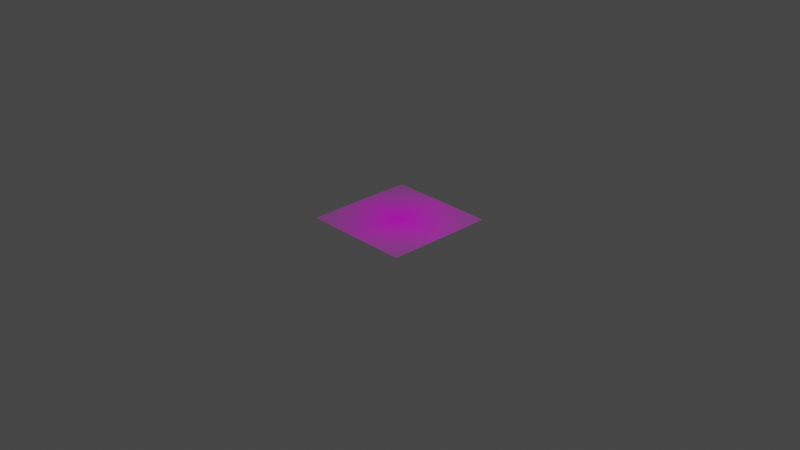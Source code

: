 # Source: pakistan001.blend  (saved by Blender 2.82.7; exported with 4.5.12 LTS)
import bpy
from mathutils import Matrix  # noqa: F401  (used for matrix-valued properties, if any)

bpy.ops.wm.read_factory_settings(use_empty=True)
scene = bpy.context.scene
scene.name = 'Scene'

# ---- collections
col_collection = bpy.data.collections.new('Collection'); scene.collection.children.link(col_collection)

# ---- images (referenced by path relative to the original .blend; pixels are not part of the script)
import os
ASSET_DIR = os.environ.get("B2B_ASSET_DIR", "")  # directory of the original .blend (textures are referenced by path, not embedded)
HERE = os.path.dirname(os.path.abspath(__file__))  # packed textures are extracted next to this script under _unpacked/

def load_image(name, relpath, width, height, colorspace="sRGB"):
    """Load a texture the original file referenced (path relative to the .blend, or extracted next to this script)."""
    p = next((c for c in (os.path.join(HERE, relpath), os.path.join(ASSET_DIR, relpath)) if relpath and os.path.exists(c)), "")
    if p:
        img = bpy.data.images.load(p, check_existing=True)
        img.name = name
    else:  # same state as the original file: an image datablock whose file is absent (Cycles renders it pink)
        img = bpy.data.images.new(name, width, height)
        img.source = "FILE"
        img.filepath = "//" + (relpath or name)
    img.colorspace_settings.name = colorspace
    return img
img_pakistanmap_jpg = load_image('PakistanMap.jpg', 'PakistanMap.jpg', 1024, 1024, 'sRGB')

# ---- materials (node trees are filled in below, after node groups)
mat_pakistanmap = bpy.data.materials.new('PakistanMap')
mat_pakistanmap.surface_render_method = 'BLENDED'
mat_pakistanmap.blend_method = 'BLEND'

# ---- material node trees
mat_pakistanmap.use_nodes = True; mat_pakistanmap.node_tree.nodes.clear()
_N = mat_pakistanmap.node_tree.nodes; _L = mat_pakistanmap.node_tree.links
n0 = _N.new('ShaderNodeOutputMaterial'); n0.name = 'Material Output'; n0.location = (300, 300)
n1 = _N.new('ShaderNodeTexImage'); n1.name = 'Image Texture'; n1.location = (-200, 300)
n1.image = img_pakistanmap_jpg
n1.extension = 'CLIP'
n2 = _N.new('ShaderNodeBsdfPrincipled'); n2.name = 'Principled BSDF'; n2.location = (0, 300)
n2.distribution = 'GGX'
n2.subsurface_method = 'BURLEY'
n2.inputs[3].default_value = 1.45
n2.inputs[27].default_value = (0.0, 0.0, 0.0, 1.0)
n2.inputs[28].default_value = 1.0
_L.new(n1.outputs[0], n2.inputs[0])
_L.new(n1.outputs[1], n2.inputs[4])
_L.new(n2.outputs[0], n0.inputs[0])
n0.is_active_output = True

# ---- world
world_world = bpy.data.worlds.new('World'); scene.world = world_world
world_world.use_nodes = True; world_world.node_tree.nodes.clear()
_N = world_world.node_tree.nodes; _L = world_world.node_tree.links
n0 = _N.new('ShaderNodeOutputWorld'); n0.name = 'World Output'; n0.location = (300, 300)
n1 = _N.new('ShaderNodeBackground'); n1.name = 'Background'; n1.location = (10, 300)
n1.inputs[0].default_value = (0.05088, 0.05088, 0.05088, 1.0)
_L.new(n1.outputs[0], n0.inputs[0])
n0.is_active_output = True
world_world.color = (0.05088, 0.05088, 0.05088)
world_world.use_sun_shadow = False
world_world.sun_shadow_jitter_overblur = 0.0

# ---- cameras
cam_camera = bpy.data.cameras.new('Camera')
cam_camera.clip_end = 100.0
cam_camera.ortho_scale = 7.314

# ---- lights
light_light = bpy.data.lights.new('Light', 'POINT')
light_light.transmission_factor = 0.0
light_light.energy = 1000.0
light_light.shadow_soft_size = 0.1
light_light.shadow_maximum_resolution = 0.006
light_light.use_absolute_resolution = True

# ---- meshes
me_pakistanmap = bpy.data.meshes.new('PakistanMap')
me_pakistanmap.from_pydata([(-0.5941, -0.5, 0.0), (0.5941, -0.5, 0.0), (-0.5941, 0.5, 0.0), (0.5941, 0.5, 0.0)], [], [(0, 1, 3, 2)])
_uv = me_pakistanmap.uv_layers.new(name='UVMap')
_uv.uv.foreach_set('vector', [0.0, 0.0, 1.0, 0.0, 1.0, 1.0, 0.0, 1.0])
me_pakistanmap.materials.append(mat_pakistanmap)
me_pakistanmap.use_remesh_fix_poles = True
me_pakistanmap.use_remesh_preserve_attributes = False
me_pakistanmap.use_mirror_vertex_groups = False
me_pakistanmap.update()

# ---- objects
ob_light = bpy.data.objects.new('Light', light_light)
ob_camera = bpy.data.objects.new('Camera', cam_camera)
ob_pakistanmap = bpy.data.objects.new('PakistanMap', me_pakistanmap)

# ---- transforms, parenting, visibility, modifiers, constraints
ob_light.location = (4.076, 1.005, 5.904)
ob_light.rotation_euler = (0.6503, 0.05522, 1.866)
ob_light.lock_rotations_4d = False
ob_light.empty_display_type = 'ARROWS'
ob_light.color = (0.0, 0.0, 0.0, 0.0)
ob_light.lineart.crease_threshold = 0.0
ob_camera.location = (7.359, -6.926, 4.958)
ob_camera.rotation_euler = (1.109, 0.0, 0.8149)
ob_camera.lock_rotations_4d = False
ob_camera.empty_display_type = 'ARROWS'
ob_camera.color = (0.0, 0.0, 0.0, 0.0)
ob_camera.display_type = 'WIRE'
ob_camera.lineart.crease_threshold = 0.0
ob_pakistanmap.location = (0.0, 0.0, 0.0)
ob_pakistanmap.rotation_euler = (3.142, -3.142, 3.142)
ob_pakistanmap.scale = (1.0, 1.198, 1.0)
ob_pakistanmap.lineart.crease_threshold = 0.0

# ---- collection membership
col_collection.objects.link(ob_light)
col_collection.objects.link(ob_camera)
col_collection.objects.link(ob_pakistanmap)

# ---- scene / render settings (as saved in the file)
scene.camera = ob_camera
scene.frame_start = 1; scene.frame_end = 250; scene.frame_set(1)
scene.render.engine = 'CYCLES'
scene.cycles.use_denoising = False
scene.cycles.samples = 256
scene.cycles.sampling_pattern = 'TABULATED_SOBOL'
scene.cycles.use_adaptive_sampling = False
scene.cycles.use_light_tree = False
scene.eevee.taa_samples = 32
scene.eevee.taa_render_samples = 256
scene.view_settings.view_transform = 'Filmic'
bpy.context.view_layer.update()
